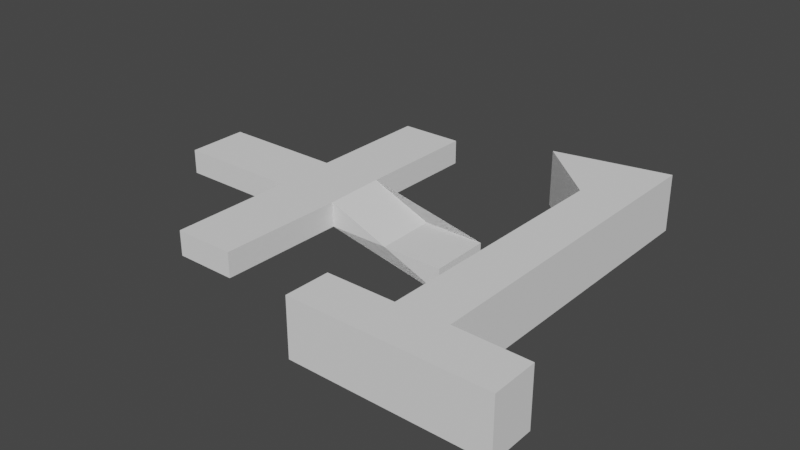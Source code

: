 # Source: Plus1.blend  (saved by Blender 2.80.75; exported with 4.5.12 LTS)
import bpy
from mathutils import Matrix  # noqa: F401  (used for matrix-valued properties, if any)

bpy.ops.wm.read_factory_settings(use_empty=True)
scene = bpy.context.scene
scene.name = 'Scene'

# ---- collections
col_collection = bpy.data.collections.new('Collection'); scene.collection.children.link(col_collection)

# ---- world
world_world = bpy.data.worlds.new('World'); scene.world = world_world
world_world.use_nodes = True; world_world.node_tree.nodes.clear()
_N = world_world.node_tree.nodes; _L = world_world.node_tree.links
n0 = _N.new('ShaderNodeOutputWorld'); n0.name = 'World Output'; n0.location = (300, 300)
n1 = _N.new('ShaderNodeBackground'); n1.name = 'Background'; n1.location = (10, 300)
n1.inputs[0].default_value = (0.05088, 0.05088, 0.05088, 1.0)
_L.new(n1.outputs[0], n0.inputs[0])
n0.is_active_output = True
world_world.color = (0.05088, 0.05088, 0.05088)
world_world.use_sun_shadow = False
world_world.sun_shadow_jitter_overblur = 0.0

# ---- meshes
me_circle = bpy.data.meshes.new('Circle')
me_circle.from_pydata([(-0.2051, 1.0, 0.0), (-0.2038, 0.1961, 0.0), (-1.003, 0.1992, 0.0), (-1.0, -0.2005, 0.0), (-0.1992, -0.2052, 0.0), (-0.2005, -1.0, 0.0), (0.1946, -1.003, 0.0), (1.003, -0.1946, 0.0), (1.0, 0.196, 0.0), (0.2006, 0.2038, 0.0), (0.2038, 1.003, 0.0), (0.209, -0.1931, 0.0)], [], [(1, 4, 3, 2), (8, 9, 11, 7), (4, 1, 9, 11), (0, 10, 9, 1), (5, 4, 11, 6)])
_uv = me_circle.uv_layers.new(name='UVMap')
_uv.uv.foreach_set('vector', [0.0, 0.0, 0.0, 0.0, 0.0, 0.0, 0.0, 0.0, 0.0, 0.0, 0.0, 0.0, 0.0, 0.0, 0.0, 0.0, 0.0, 0.0, 0.0, 0.0, 0.0, 0.0, 0.0, 0.0, 0.0, 0.0, 0.0, 0.0, 0.0, 0.0, 0.0, 0.0, 0.0, 0.0, 0.0, 0.0, 0.0, 0.0, 0.0, 0.0])
me_circle.use_remesh_preserve_volume = False
me_circle.use_remesh_preserve_attributes = False
me_circle.use_mirror_vertex_groups = False
me_circle.update()
me_circle_001 = bpy.data.meshes.new('Circle.001')
me_circle_001.from_pydata([(-0.1523, -0.8067, 0.0), (-0.4376, -0.8054, 0.0), (-0.4408, -0.9936, 0.0), (0.3646, -1.0, 0.0), (0.3633, -0.8068, 0.0), (0.05933, -0.8008, 0.0), (0.06113, 0.597, 0.0), (-0.4192, 0.5, 0.0), (-0.1381, 0.2507, 0.0)], [], [(1, 2, 3, 4, 5, 6, 7, 8, 0)])
_uv = me_circle_001.uv_layers.new(name='UVMap')
_uv.uv.foreach_set('vector', [0.0, 0.0, 0.0, 0.0, 0.0, 0.0, 0.0, 0.0, 0.0, 0.0, 0.0, 0.0, 0.0, 0.0, 0.0, 0.0, 0.0, 0.0])
me_circle_001.use_remesh_preserve_volume = False
me_circle_001.use_remesh_preserve_attributes = False
me_circle_001.use_mirror_vertex_groups = False
me_circle_001.update()

# ---- objects
ob_plus = bpy.data.objects.new('Plus', me_circle)
ob_1 = bpy.data.objects.new('1', me_circle_001)

# ---- transforms, parenting, visibility, modifiers, constraints
ob_plus.location = (0.0, 0.0, 0.0)
ob_plus.lineart.crease_threshold = 0.0
_m = ob_plus.modifiers.new('Solidify', 'SOLIDIFY')
_m.thickness = 0.16
_m.nonmanifold_thickness_mode = 'FIXED'
_m.nonmanifold_merge_threshold = 0.0003
ob_1.location = (1.54, 0.3225, 0.2449)
ob_1.scale = (1.554, 1.554, 1.554)
ob_1.lineart.crease_threshold = 0.0
_m = ob_1.modifiers.new('Solidify', 'SOLIDIFY')
_m.thickness = 0.24
_m.nonmanifold_thickness_mode = 'FIXED'
_m.nonmanifold_merge_threshold = 0.0003

# ---- collection membership
col_collection.objects.link(ob_plus)
col_collection.objects.link(ob_1)

# ---- scene / render settings (as saved in the file)
scene.frame_start = 1; scene.frame_end = 250; scene.frame_set(1)
scene.render.engine = 'BLENDER_EEVEE_NEXT'
scene.cycles.use_denoising = False
scene.cycles.samples = 128
scene.cycles.sampling_pattern = 'TABULATED_SOBOL'
scene.cycles.use_adaptive_sampling = False
scene.cycles.use_light_tree = False
scene.view_settings.view_transform = 'Filmic'
bpy.context.view_layer.update()

# ---- added for rendering (the .blend has no active camera and no usable light): camera, sun
cam_auto = bpy.data.cameras.new('AutoCamera')
cam_auto.lens = 50.0
cam_auto.sensor_width = 36.0
cam_auto.clip_end = 1000.0
ob_auto_camera = bpy.data.objects.new('AutoCamera', cam_auto)
scene.collection.objects.link(ob_auto_camera)
ob_auto_camera.location = (4.25094, -4.42949, 3.00181)
ob_auto_camera.rotation_euler = (1.09748, -7.21219e-08, 0.694738)
scene.camera = ob_auto_camera
light_auto_sun = bpy.data.lights.new('AutoSun', 'SUN')
light_auto_sun.energy = 3.0
light_auto_sun.angle = 0.0523599
ob_auto_sun = bpy.data.objects.new('AutoSun', light_auto_sun)
scene.collection.objects.link(ob_auto_sun)
ob_auto_sun.rotation_euler = (0.872665, 0.174533, 0.523599)
bpy.context.view_layer.update()
